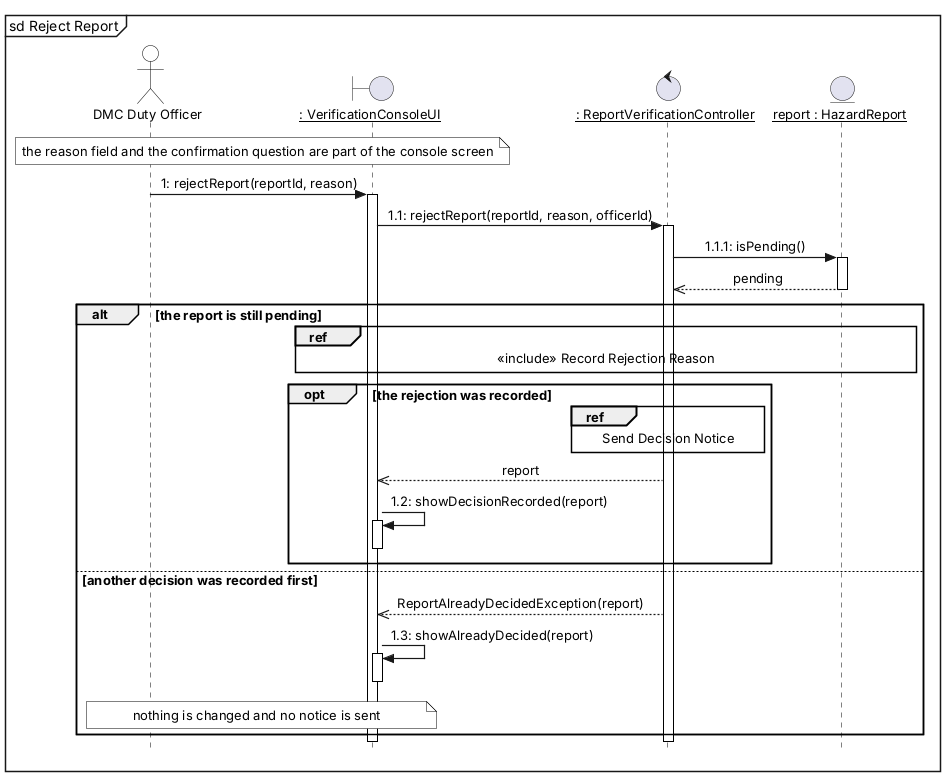

The diagram above was rendered by PlantUML. Its source (embedded in the PNG):
@startuml
skinparam style strictuml
skinparam shadowing false
skinparam sequenceMessageAlign center
skinparam maxMessageSize 280
skinparam defaultFontName Arial
skinparam defaultFontSize 13
skinparam ParticipantPadding 6
skinparam BoxPadding 2
skinparam Padding 1
skinparam sequenceArrowThickness 1.2
skinparam sequenceLifeLineBorderColor black
skinparam sequenceParticipantBorderColor black
skinparam sequenceParticipantBackgroundColor white
skinparam actorBorderColor black
skinparam actorBackgroundColor white
skinparam sequenceGroupBorderColor black
skinparam sequenceReferenceBorderColor black
skinparam noteBackgroundColor white
skinparam noteBorderColor black
hide footbox
mainframe sd Reject Report
actor "DMC Duty Officer" as DUTY
boundary "__: VerificationConsoleUI__" as VC
control "__: ReportVerificationController__" as RVC
entity "__report : HazardReport__" as HR
note over DUTY, VC : the reason field and the confirmation question are part of the console screen
DUTY -> VC : 1: rejectReport(reportId, reason)
activate VC
VC -> RVC : 1.1: rejectReport(reportId, reason, officerId)
activate RVC
RVC -> HR : 1.1.1: isPending()
activate HR
HR -->> RVC : pending
deactivate HR
alt the report is still pending
ref over VC, HR : «include» Record Rejection Reason
opt the rejection was recorded
ref over RVC, RVC : Send Decision Notice
RVC -->> VC : report
VC -> VC : 1.2: showDecisionRecorded(report)
activate VC
deactivate VC
end
else another decision was recorded first
RVC -->> VC : ReportAlreadyDecidedException(report)
VC -> VC : 1.3: showAlreadyDecided(report)
activate VC
deactivate VC
note over DUTY, VC : nothing is changed and no notice is sent
end
deactivate RVC
deactivate VC
@enduml